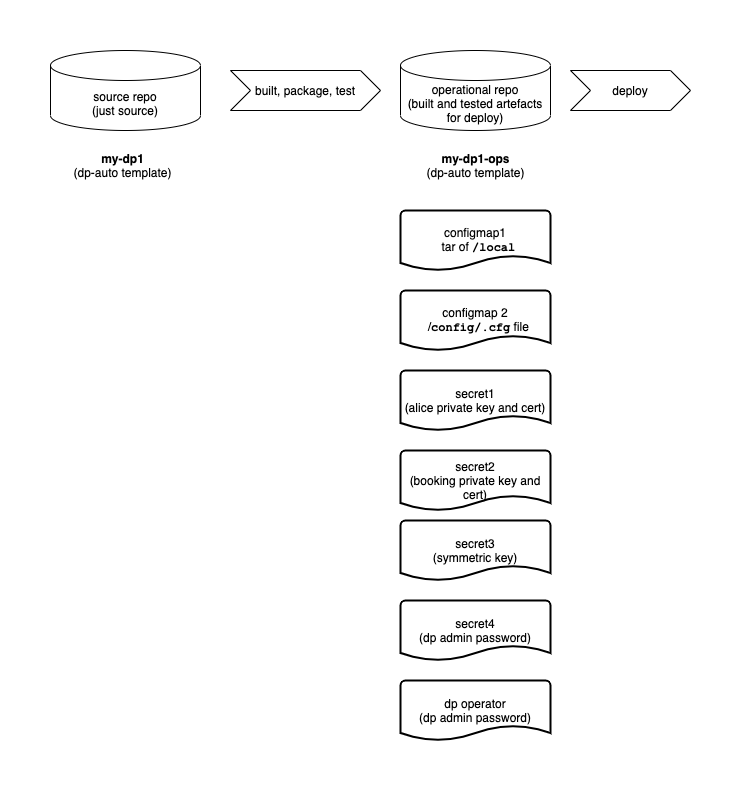

The diagram above was exported from draw.io. Its source (the exported page's mxGraphModel, read from the mxfile embedded in the PNG):
<mxGraphModel dx="1426" dy="905" grid="1" gridSize="10" guides="1" tooltips="1" connect="1" arrows="1" fold="1" page="1" pageScale="1" pageWidth="827" pageHeight="1169" math="0" shadow="0">
  <root>
    <mxCell id="0" />
    <mxCell id="1" parent="0" />
    <mxCell id="j-wncY47qk9I945-Ejjs-1" value="source repo&lt;br&gt;(just source)" style="shape=cylinder3;whiteSpace=wrap;html=1;boundedLbl=1;backgroundOutline=1;size=15;" vertex="1" parent="1">
      <mxGeometry x="150" y="240" width="150" height="80" as="geometry" />
    </mxCell>
    <mxCell id="j-wncY47qk9I945-Ejjs-2" value="operational repo&lt;br&gt;(built and tested artefacts for deploy)" style="shape=cylinder3;whiteSpace=wrap;html=1;boundedLbl=1;backgroundOutline=1;size=15;" vertex="1" parent="1">
      <mxGeometry x="500" y="240" width="150" height="80" as="geometry" />
    </mxCell>
    <mxCell id="j-wncY47qk9I945-Ejjs-3" value="built, package, test" style="shape=step;perimeter=stepPerimeter;whiteSpace=wrap;html=1;fixedSize=1;" vertex="1" parent="1">
      <mxGeometry x="330" y="260" width="150" height="40" as="geometry" />
    </mxCell>
    <mxCell id="j-wncY47qk9I945-Ejjs-4" value="deploy" style="shape=step;perimeter=stepPerimeter;whiteSpace=wrap;html=1;fixedSize=1;" vertex="1" parent="1">
      <mxGeometry x="670" y="260" width="120" height="40" as="geometry" />
    </mxCell>
    <mxCell id="j-wncY47qk9I945-Ejjs-5" value="&lt;b&gt;my-dp1&lt;/b&gt;&lt;br&gt;(dp-auto template)" style="text;html=1;strokeColor=none;fillColor=none;align=center;verticalAlign=middle;whiteSpace=wrap;rounded=0;" vertex="1" parent="1">
      <mxGeometry x="170" y="340" width="105" height="30" as="geometry" />
    </mxCell>
    <mxCell id="j-wncY47qk9I945-Ejjs-6" value="&lt;b&gt;my-dp1-ops&lt;/b&gt;&lt;br&gt;(dp-auto template)" style="text;html=1;strokeColor=none;fillColor=none;align=center;verticalAlign=middle;whiteSpace=wrap;rounded=0;" vertex="1" parent="1">
      <mxGeometry x="522.5" y="340" width="105" height="30" as="geometry" />
    </mxCell>
    <mxCell id="j-wncY47qk9I945-Ejjs-8" value="configmap1&lt;br&gt;&amp;nbsp; tar of&amp;nbsp;&lt;font face=&quot;Courier New&quot;&gt;&lt;b&gt;/local&lt;/b&gt;&lt;/font&gt;" style="strokeWidth=2;html=1;shape=mxgraph.flowchart.document2;whiteSpace=wrap;size=0.25;" vertex="1" parent="1">
      <mxGeometry x="500" y="400" width="150" height="60" as="geometry" />
    </mxCell>
    <mxCell id="j-wncY47qk9I945-Ejjs-9" value="configmap 2&lt;br&gt;&amp;nbsp; /&lt;font face=&quot;Courier New&quot;&gt;&lt;b&gt;config/.cfg&lt;/b&gt;&lt;/font&gt; file" style="strokeWidth=2;html=1;shape=mxgraph.flowchart.document2;whiteSpace=wrap;size=0.25;" vertex="1" parent="1">
      <mxGeometry x="500" y="480" width="150" height="60" as="geometry" />
    </mxCell>
    <mxCell id="j-wncY47qk9I945-Ejjs-11" value="secret1&lt;br&gt;(alice private key and cert)" style="strokeWidth=2;html=1;shape=mxgraph.flowchart.document2;whiteSpace=wrap;size=0.25;" vertex="1" parent="1">
      <mxGeometry x="500" y="560" width="150" height="60" as="geometry" />
    </mxCell>
    <mxCell id="j-wncY47qk9I945-Ejjs-12" value="secret2&lt;br&gt;(booking private key and cert)" style="strokeWidth=2;html=1;shape=mxgraph.flowchart.document2;whiteSpace=wrap;size=0.25;" vertex="1" parent="1">
      <mxGeometry x="500" y="640" width="150" height="60" as="geometry" />
    </mxCell>
    <mxCell id="j-wncY47qk9I945-Ejjs-13" value="secret3&lt;br&gt;(symmetric key)" style="strokeWidth=2;html=1;shape=mxgraph.flowchart.document2;whiteSpace=wrap;size=0.25;" vertex="1" parent="1">
      <mxGeometry x="500" y="710" width="150" height="60" as="geometry" />
    </mxCell>
    <mxCell id="j-wncY47qk9I945-Ejjs-14" value="secret4&lt;br&gt;(dp admin password)" style="strokeWidth=2;html=1;shape=mxgraph.flowchart.document2;whiteSpace=wrap;size=0.25;" vertex="1" parent="1">
      <mxGeometry x="500" y="790" width="150" height="60" as="geometry" />
    </mxCell>
    <mxCell id="j-wncY47qk9I945-Ejjs-15" value="dp operator&lt;br&gt;(dp admin password)" style="strokeWidth=2;html=1;shape=mxgraph.flowchart.document2;whiteSpace=wrap;size=0.25;" vertex="1" parent="1">
      <mxGeometry x="500" y="870" width="150" height="60" as="geometry" />
    </mxCell>
  </root>
</mxGraphModel>